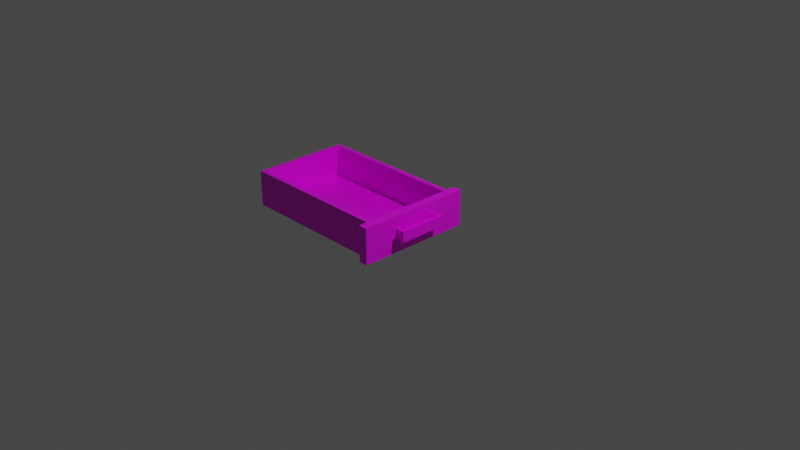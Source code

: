 # Source: multidecor_wooden_desk_drawer.blend  (saved by Blender 3.0.42; exported with 4.5.12 LTS)
import bpy
from mathutils import Matrix  # noqa: F401  (used for matrix-valued properties, if any)

bpy.ops.wm.read_factory_settings(use_empty=True)
scene = bpy.context.scene
scene.name = 'Scene'

# ---- collections
col_collection = bpy.data.collections.new('Collection'); scene.collection.children.link(col_collection)

# ---- images (referenced by path relative to the original .blend; pixels are not part of the script)
import os
ASSET_DIR = os.environ.get("B2B_ASSET_DIR", "")  # directory of the original .blend (textures are referenced by path, not embedded)
HERE = os.path.dirname(os.path.abspath(__file__))  # packed textures are extracted next to this script under _unpacked/

def load_image(name, relpath, width, height, colorspace="sRGB"):
    """Load a texture the original file referenced (path relative to the .blend, or extracted next to this script)."""
    p = next((c for c in (os.path.join(HERE, relpath), os.path.join(ASSET_DIR, relpath)) if relpath and os.path.exists(c)), "")
    if p:
        img = bpy.data.images.load(p, check_existing=True)
        img.name = name
    else:  # same state as the original file: an image datablock whose file is absent (Cycles renders it pink)
        img = bpy.data.images.new(name, width, height)
        img.source = "FILE"
        img.filepath = "//" + (relpath or name)
    img.colorspace_settings.name = colorspace
    return img
img_multidecor_wooden_desk_drawer_png = load_image('multidecor_wooden_desk_drawer.png', 'multidecor_wooden_desk_drawer.png', 1024, 1024, 'sRGB')

# ---- materials (node trees are filled in below, after node groups)
mat_material_001 = bpy.data.materials.new('Material.001')
mat_material_001.alpha_threshold = 0.0
mat_material_001.use_transparent_shadow = False
mat_material_001.line_color = (0.0, 0.0, 0.0, 1.0)

# ---- material node trees
mat_material_001.use_nodes = True; mat_material_001.node_tree.nodes.clear()
_N = mat_material_001.node_tree.nodes; _L = mat_material_001.node_tree.links
n0 = _N.new('ShaderNodeOutputMaterial'); n0.name = 'Material Output'; n0.location = (300, 300)
n1 = _N.new('ShaderNodeBsdfPrincipled'); n1.name = 'Principled BSDF'; n1.location = (10, 300)
n1.distribution = 'GGX'
n1.subsurface_method = 'RANDOM_WALK_SKIN'
n1.inputs[2].default_value = 0.4
n1.inputs[3].default_value = 1.45
n1.inputs[27].default_value = (0.0, 0.0, 0.0, 1.0)
n1.inputs[28].default_value = 1.0
n2 = _N.new('ShaderNodeTexImage'); n2.name = 'Image Texture'; n2.location = (-280, 280)
n2.image = img_multidecor_wooden_desk_drawer_png
n2.interpolation = 'Closest'
_L.new(n1.outputs[0], n0.inputs[0])
_L.new(n2.outputs[0], n1.inputs[0])
n0.is_active_output = True

# ---- world
world_world = bpy.data.worlds.new('World'); scene.world = world_world
world_world.use_nodes = True; world_world.node_tree.nodes.clear()
_N = world_world.node_tree.nodes; _L = world_world.node_tree.links
n0 = _N.new('ShaderNodeOutputWorld'); n0.name = 'World Output'; n0.location = (300, 300)
n1 = _N.new('ShaderNodeBackground'); n1.name = 'Background'; n1.location = (10, 300)
n1.inputs[0].default_value = (0.05088, 0.05088, 0.05088, 1.0)
_L.new(n1.outputs[0], n0.inputs[0])
n0.is_active_output = True
world_world.color = (0.05088, 0.05088, 0.05088)
world_world.use_sun_shadow = False
world_world.sun_shadow_jitter_overblur = 0.0

# ---- cameras
cam_camera = bpy.data.cameras.new('Camera')
cam_camera.clip_end = 100.0
cam_camera.ortho_scale = 7.314

# ---- lights
light_light = bpy.data.lights.new('Light', 'POINT')
light_light.transmission_factor = 0.0
light_light.energy = 1000.0
light_light.shadow_soft_size = 0.1
light_light.shadow_maximum_resolution = 0.006
light_light.use_absolute_resolution = True

# ---- meshes
me_cube_005 = bpy.data.meshes.new('Cube.005')
me_cube_005.from_pydata([(-1.572, -0.55, 0.1923), (-1.572, 0.55, 0.1923), (0.1276, -0.55, 0.1923), (0.1276, 0.55, 0.1923), (-1.572, -0.55, -0.2077), (-1.572, 0.55, -0.2077), (0.1276, -0.55, -0.2077), (0.1276, 0.55, -0.2077), (-1.522, -0.5, 0.1923), (-1.522, 0.5, 0.1923), (0.1276, -0.5, 0.1923), (-1.522, -0.5, -0.1577), (-1.522, 0.5, -0.1577), (0.1276, -0.5, -0.1577), (0.1276, 0.5, -0.1577), (0.1276, -0.65, 0.1923), (0.1276, -0.65, -0.2077), (0.1276, 0.65, 0.1923), (0.1276, 0.65, -0.2077), (0.2276, -0.55, -0.2077), (0.2276, 0.55, -0.2077), (0.2276, -0.65, 0.1923), (0.2276, -0.65, -0.2077), (0.2276, 0.65, 0.1923), (0.2276, 0.65, -0.2077), (0.1276, 0.5, 0.1923), (0.2276, -0.25, -0.03246), (0.2276, -0.25, 0.05754), (0.2276, -0.225, -0.03246), (0.2276, -0.225, 0.05754), (0.3026, -0.25, -0.03246), (0.3026, -0.25, 0.05754), (0.3026, -0.225, -0.03246), (0.3026, -0.225, 0.05754), (0.2276, 0.25, -0.03246), (0.2276, 0.25, 0.05754), (0.2276, 0.225, -0.03246), (0.2276, 0.225, 0.05754), (0.3026, 0.25, -0.03246), (0.3026, 0.25, 0.05754), (0.3026, 0.225, -0.03246), (0.3026, 0.225, 0.05754), (0.3026, -0.275, -0.04596), (0.3026, -0.275, 0.07104), (0.3026, -0.225, -0.04596), (0.3026, -0.225, 0.07104), (0.3026, 0.275, -0.04596), (0.3026, 0.275, 0.07104), (0.3026, 0.225, -0.04596), (0.3026, 0.225, 0.07104), (0.3526, -0.275, -0.04596), (0.3526, -0.275, 0.07104), (0.3526, -0.225, -0.04596), (0.3526, -0.225, 0.07104), (0.3526, 0.275, -0.04596), (0.3526, 0.275, 0.07104), (0.3526, 0.225, -0.04596), (0.3526, 0.225, 0.07104)], [], [(0, 2, 6, 4), (1, 0, 4, 5), (3, 1, 5, 7), (5, 4, 6, 7), (8, 10, 13, 11), (9, 8, 11, 12), (25, 9, 12, 14), (12, 11, 13, 14), (6, 2, 15, 16), (3, 7, 18, 17), (17, 18, 24, 23), (6, 16, 22, 19), (7, 6, 19, 20), (16, 15, 21, 22), (18, 7, 20, 24), (23, 20, 19), (2, 10, 21), (13, 25, 14), (2, 0, 8, 10), (1, 9, 8, 0), (25, 9, 1, 3), (28, 29, 33, 32), (30, 31, 27, 26), (28, 32, 30, 26), (33, 29, 27, 31), (36, 37, 41, 40), (38, 39, 35, 34), (36, 40, 38, 34), (41, 37, 35, 39), (33, 41, 40, 32), (41, 33, 45, 49), (41, 39, 47, 49), (31, 30, 42, 43), (30, 32, 44, 42), (32, 40, 48, 44), (39, 38, 46, 47), (33, 31, 43, 45), (38, 40, 48, 46), (47, 46, 54, 55), (46, 48, 56, 54), (45, 43, 51, 53), (49, 45, 53, 57), (49, 47, 55, 57), (43, 42, 50, 51), (42, 44, 52, 50), (44, 48, 56, 52), (52, 56, 57, 53), (10, 25, 23), (53, 51, 50, 52), (57, 56, 54, 55), (25, 3, 23), (3, 17, 23), (23, 21, 10), (21, 15, 2), (22, 21, 19), (21, 23, 19), (23, 24, 20), (13, 10, 25)])
_uv = me_cube_005.uv_layers.new(name='UVMap')
_uv.uv.foreach_set('vector', [0.5572, 0.4921, 0.9985, 0.4921, 0.9985, 0.596, 0.5572, 0.596, 0.4534, 0.8815, 0.4534, 0.596, 0.5572, 0.596, 0.5572, 0.8815, 0.9985, 0.9854, 0.5572, 0.9854, 0.5572, 0.8815, 0.9985, 0.8815, 0.5572, 0.8815, 0.5572, 0.596, 0.9985, 0.596, 0.9985, 0.8815, 0.9998, 0.09101, 0.9998, 0.5193, 0.909, 0.5193, 0.909, 0.09101, 0.6494, 0.0001509, 0.909, 0.0001508, 0.909, 0.09101, 0.6494, 0.09101, 0.5586, 0.5193, 0.5586, 0.09101, 0.6494, 0.09101, 0.6494, 0.5193, 0.6494, 0.09101, 0.909, 0.09101, 0.909, 0.5193, 0.6494, 0.5193, 0.4414, 0.62, 0.4414, 0.7238, 0.4155, 0.7238, 0.4155, 0.62, 0.0001509, 0.7238, 0.0001508, 0.62, 0.02611, 0.62, 0.02611, 0.7238, 0.02611, 0.7238, 0.02611, 0.62, 0.05207, 0.62, 0.05207, 0.7238, 0.3636, 0.594, 0.3895, 0.594, 0.3895, 0.62, 0.3636, 0.62, 0.07803, 0.594, 0.3636, 0.594, 0.3636, 0.62, 0.07803, 0.62, 0.4155, 0.62, 0.4155, 0.7238, 0.3895, 0.7238, 0.3895, 0.62, 0.05207, 0.594, 0.07803, 0.594, 0.07803, 0.62, 0.05207, 0.62, 0.05207, 0.7238, 0.07803, 0.62, 0.3636, 0.62, 0.3636, 0.7498, 0.3506, 0.7498, 0.3895, 0.7238, 0.909, 0.5193, 0.6494, 0.6102, 0.6494, 0.5193, 0.9985, 0.4921, 0.5572, 0.4921, 0.5702, 0.4792, 0.9985, 0.4792, 0.4534, 0.8815, 0.4404, 0.8685, 0.4404, 0.609, 0.4534, 0.596, 0.9985, 0.9983, 0.5702, 0.9983, 0.5572, 0.9854, 0.9985, 0.9854, 0.2665, 0.1675, 0.2665, 0.2101, 0.231, 0.2101, 0.231, 0.1675, 0.231, 0.1557, 0.231, 0.1131, 0.2665, 0.1131, 0.2665, 0.1557, 0.2665, 0.1675, 0.231, 0.1675, 0.231, 0.1557, 0.2665, 0.1557, 0.231, 0.2101, 0.2665, 0.2101, 0.2665, 0.2219, 0.231, 0.2219, 0.2665, 0.05818, 0.2665, 0.1008, 0.231, 0.1008, 0.231, 0.05818, 0.231, 0.04635, 0.231, 0.003773, 0.2665, 0.003773, 0.2665, 0.04635, 0.2665, 0.05818, 0.231, 0.05818, 0.231, 0.04635, 0.2665, 0.04635, 0.231, 0.1008, 0.2665, 0.1008, 0.2665, 0.1126, 0.231, 0.1126, 0.1815, 0.264, 0.1815, 0.05108, 0.224, 0.05108, 0.224, 0.264, 0.1815, 0.05108, 0.1815, 0.264, 0.1751, 0.264, 0.1751, 0.05108, 0.1815, 0.05108, 0.1815, 0.03926, 0.1751, 0.02743, 0.1751, 0.05108, 0.1815, 0.2758, 0.224, 0.2758, 0.2304, 0.2876, 0.1751, 0.2876, 0.224, 0.2758, 0.224, 0.264, 0.2304, 0.264, 0.2304, 0.2876, 0.224, 0.264, 0.224, 0.05108, 0.2304, 0.05108, 0.2304, 0.264, 0.1815, 0.03926, 0.224, 0.03926, 0.2304, 0.02743, 0.1751, 0.02743, 0.1815, 0.264, 0.1815, 0.2758, 0.1751, 0.2876, 0.1751, 0.264, 0.224, 0.03926, 0.224, 0.05108, 0.2304, 0.05108, 0.2304, 0.02743, 0.1514, 0.003773, 0.09607, 0.003773, 0.09607, 0.02743, 0.1514, 0.02743, 0.07242, 0.02743, 0.07242, 0.05108, 0.09607, 0.05108, 0.09607, 0.02743, 0.1751, 0.264, 0.1751, 0.2876, 0.1514, 0.2876, 0.1514, 0.264, 0.1751, 0.05108, 0.1751, 0.264, 0.1514, 0.264, 0.1514, 0.05108, 0.1751, 0.05108, 0.1751, 0.02743, 0.1514, 0.02743, 0.1514, 0.05108, 0.1514, 0.3113, 0.09607, 0.3113, 0.09607, 0.2876, 0.1514, 0.2876, 0.07242, 0.2876, 0.07242, 0.264, 0.09607, 0.264, 0.09607, 0.2876, 0.07242, 0.264, 0.07242, 0.05108, 0.09607, 0.05108, 0.09607, 0.264, 0.09607, 0.264, 0.09607, 0.05108, 0.1514, 0.05108, 0.1514, 0.264, 0.3506, 0.7498, 0.09101, 0.7498, 0.05207, 0.7238, 0.1514, 0.264, 0.1514, 0.2876, 0.09607, 0.2876, 0.09607, 0.264, 0.1514, 0.05108, 0.09607, 0.05108, 0.09607, 0.02743, 0.1514, 0.02743, 0.09101, 0.7498, 0.07803, 0.7498, 0.05207, 0.7238, 0.07803, 0.7498, 0.05207, 0.7498, 0.05207, 0.7238, 0.05207, 0.7238, 0.3895, 0.7238, 0.3506, 0.7498, 0.3895, 0.7238, 0.3895, 0.7498, 0.3636, 0.7498, 0.3895, 0.62, 0.3895, 0.7238, 0.3636, 0.62, 0.3895, 0.7238, 0.05207, 0.7238, 0.3636, 0.62, 0.05207, 0.7238, 0.05207, 0.62, 0.07803, 0.62, 0.909, 0.5193, 0.909, 0.6102, 0.6494, 0.6102])
me_cube_005.materials.append(mat_material_001)
me_cube_005.use_remesh_preserve_volume = False
me_cube_005.use_remesh_preserve_attributes = False
me_cube_005.use_mirror_vertex_groups = False
me_cube_005.update()

# ---- objects
ob_light = bpy.data.objects.new('Light', light_light)
ob_camera = bpy.data.objects.new('Camera', cam_camera)
ob_cube_001 = bpy.data.objects.new('Cube.001', me_cube_005)

# ---- transforms, parenting, visibility, modifiers, constraints
ob_light.location = (4.076, 1.005, 5.904)
ob_light.rotation_euler = (0.6503, 0.05522, 1.866)
ob_light.lock_rotations_4d = False
ob_light.empty_display_type = 'ARROWS'
ob_light.color = (0.0, 0.0, 0.0, 0.0)
ob_light.lineart.crease_threshold = 0.0
ob_camera.location = (7.359, -6.926, 4.958)
ob_camera.rotation_euler = (1.109, 0.0, 0.8149)
ob_camera.lock_rotations_4d = False
ob_camera.empty_display_type = 'ARROWS'
ob_camera.color = (0.0, 0.0, 0.0, 0.0)
ob_camera.display_type = 'WIRE'
ob_camera.lineart.crease_threshold = 0.0
ob_cube_001.location = (0.0, 0.0, 0.0)
ob_cube_001.lock_rotations_4d = False
ob_cube_001.empty_display_type = 'ARROWS'
ob_cube_001.lineart.crease_threshold = 0.0

# ---- collection membership
col_collection.objects.link(ob_light)
col_collection.objects.link(ob_camera)
col_collection.objects.link(ob_cube_001)

# ---- scene / render settings (as saved in the file)
scene.camera = ob_camera
scene.frame_start = 1; scene.frame_end = 250; scene.frame_set(1)
scene.render.engine = 'BLENDER_EEVEE_NEXT'
scene.cycles.sampling_pattern = 'TABULATED_SOBOL'
scene.cycles.use_light_tree = False
scene.view_settings.view_transform = 'Filmic'
bpy.context.view_layer.update()
